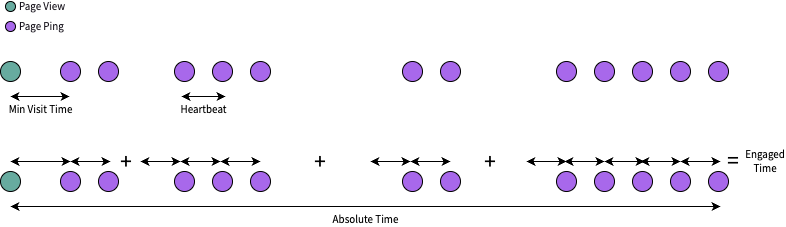

The diagram above was exported from draw.io. Its source (the exported page's mxGraphModel, read from the mxfile embedded in the PNG):
<mxGraphModel dx="1434" dy="769" grid="1" gridSize="10" guides="1" tooltips="1" connect="1" arrows="1" fold="1" page="1" pageScale="1" pageWidth="827" pageHeight="1169" math="0" shadow="0">
  <root>
    <mxCell id="0" />
    <mxCell id="1" parent="0" />
    <mxCell id="W6x9wpp-BcxmlbGSU7MR-1" value="" style="ellipse;whiteSpace=wrap;html=1;aspect=fixed;fillColor=#67AB9F;fontColor=#000000;strokeColor=#000000;fontFamily=Source Sans Pro;fontSource=https%3A%2F%2Ffonts.googleapis.com%2Fcss%3Ffamily%3DSource%2BSans%2BPro;fillStyle=auto;" parent="1" vertex="1">
      <mxGeometry x="60" y="210" width="20" height="20" as="geometry" />
    </mxCell>
    <mxCell id="W6x9wpp-BcxmlbGSU7MR-2" value="" style="ellipse;whiteSpace=wrap;html=1;aspect=fixed;fillColor=#A868EB;fontColor=#000000;strokeColor=#000000;fontFamily=Source Sans Pro;fontSource=https%3A%2F%2Ffonts.googleapis.com%2Fcss%3Ffamily%3DSource%2BSans%2BPro;" parent="1" vertex="1">
      <mxGeometry x="120" y="210" width="20" height="20" as="geometry" />
    </mxCell>
    <mxCell id="W6x9wpp-BcxmlbGSU7MR-3" value="" style="ellipse;whiteSpace=wrap;html=1;aspect=fixed;fillColor=#A868EB;fontColor=#000000;strokeColor=#000000;fontFamily=Source Sans Pro;fontSource=https%3A%2F%2Ffonts.googleapis.com%2Fcss%3Ffamily%3DSource%2BSans%2BPro;" parent="1" vertex="1">
      <mxGeometry x="234" y="210" width="20" height="20" as="geometry" />
    </mxCell>
    <mxCell id="W6x9wpp-BcxmlbGSU7MR-5" value="" style="ellipse;whiteSpace=wrap;html=1;aspect=fixed;fillColor=#A868EB;fontColor=#000000;strokeColor=#000000;fontFamily=Source Sans Pro;fontSource=https%3A%2F%2Ffonts.googleapis.com%2Fcss%3Ffamily%3DSource%2BSans%2BPro;" parent="1" vertex="1">
      <mxGeometry x="158" y="210" width="20" height="20" as="geometry" />
    </mxCell>
    <mxCell id="W6x9wpp-BcxmlbGSU7MR-7" value="" style="ellipse;whiteSpace=wrap;html=1;aspect=fixed;fillColor=#A868EB;fontColor=#000000;strokeColor=#000000;fontFamily=Source Sans Pro;fontSource=https%3A%2F%2Ffonts.googleapis.com%2Fcss%3Ffamily%3DSource%2BSans%2BPro;" parent="1" vertex="1">
      <mxGeometry x="272" y="210" width="20" height="20" as="geometry" />
    </mxCell>
    <mxCell id="W6x9wpp-BcxmlbGSU7MR-8" value="" style="ellipse;whiteSpace=wrap;html=1;aspect=fixed;fillColor=#A868EB;fontColor=#000000;strokeColor=#000000;fontFamily=Source Sans Pro;fontSource=https%3A%2F%2Ffonts.googleapis.com%2Fcss%3Ffamily%3DSource%2BSans%2BPro;" parent="1" vertex="1">
      <mxGeometry x="310" y="210" width="20" height="20" as="geometry" />
    </mxCell>
    <mxCell id="W6x9wpp-BcxmlbGSU7MR-12" value="" style="ellipse;whiteSpace=wrap;html=1;aspect=fixed;fillColor=#A868EB;fontColor=#000000;strokeColor=#000000;fontFamily=Source Sans Pro;fontSource=https%3A%2F%2Ffonts.googleapis.com%2Fcss%3Ffamily%3DSource%2BSans%2BPro;" parent="1" vertex="1">
      <mxGeometry x="462" y="210" width="20" height="20" as="geometry" />
    </mxCell>
    <mxCell id="W6x9wpp-BcxmlbGSU7MR-13" value="" style="ellipse;whiteSpace=wrap;html=1;aspect=fixed;fillColor=#A868EB;fontColor=#000000;strokeColor=#000000;fontFamily=Source Sans Pro;fontSource=https%3A%2F%2Ffonts.googleapis.com%2Fcss%3Ffamily%3DSource%2BSans%2BPro;" parent="1" vertex="1">
      <mxGeometry x="500" y="210" width="20" height="20" as="geometry" />
    </mxCell>
    <mxCell id="W6x9wpp-BcxmlbGSU7MR-18" value="" style="ellipse;whiteSpace=wrap;html=1;aspect=fixed;fillColor=#A868EB;fontColor=#000000;strokeColor=#000000;fontFamily=Source Sans Pro;fontSource=https%3A%2F%2Ffonts.googleapis.com%2Fcss%3Ffamily%3DSource%2BSans%2BPro;" parent="1" vertex="1">
      <mxGeometry x="616" y="210" width="20" height="20" as="geometry" />
    </mxCell>
    <mxCell id="W6x9wpp-BcxmlbGSU7MR-19" value="" style="ellipse;whiteSpace=wrap;html=1;aspect=fixed;fillColor=#A868EB;fontColor=#000000;strokeColor=#000000;fontFamily=Source Sans Pro;fontSource=https%3A%2F%2Ffonts.googleapis.com%2Fcss%3Ffamily%3DSource%2BSans%2BPro;" parent="1" vertex="1">
      <mxGeometry x="654" y="210" width="20" height="20" as="geometry" />
    </mxCell>
    <mxCell id="W6x9wpp-BcxmlbGSU7MR-20" value="" style="ellipse;whiteSpace=wrap;html=1;aspect=fixed;fillColor=#A868EB;fontColor=#000000;strokeColor=#000000;fontFamily=Source Sans Pro;fontSource=https%3A%2F%2Ffonts.googleapis.com%2Fcss%3Ffamily%3DSource%2BSans%2BPro;" parent="1" vertex="1">
      <mxGeometry x="692" y="210" width="20" height="20" as="geometry" />
    </mxCell>
    <mxCell id="W6x9wpp-BcxmlbGSU7MR-21" value="" style="ellipse;whiteSpace=wrap;html=1;aspect=fixed;fillColor=#A868EB;fontColor=#000000;strokeColor=#000000;fontFamily=Source Sans Pro;fontSource=https%3A%2F%2Ffonts.googleapis.com%2Fcss%3Ffamily%3DSource%2BSans%2BPro;" parent="1" vertex="1">
      <mxGeometry x="730" y="210" width="20" height="20" as="geometry" />
    </mxCell>
    <mxCell id="W6x9wpp-BcxmlbGSU7MR-22" value="" style="ellipse;whiteSpace=wrap;html=1;aspect=fixed;fillColor=#A868EB;fontColor=#000000;strokeColor=#000000;fontFamily=Source Sans Pro;fontSource=https%3A%2F%2Ffonts.googleapis.com%2Fcss%3Ffamily%3DSource%2BSans%2BPro;" parent="1" vertex="1">
      <mxGeometry x="768" y="210" width="20" height="20" as="geometry" />
    </mxCell>
    <mxCell id="W6x9wpp-BcxmlbGSU7MR-23" value="Page View" style="ellipse;html=1;aspect=fixed;fillColor=#67AB9F;fontColor=#18141D;strokeColor=#000000;align=left;labelPosition=right;verticalLabelPosition=middle;verticalAlign=middle;fontSize=11;fontFamily=Source Sans Pro;fontSource=https%3A%2F%2Ffonts.googleapis.com%2Fcss%3Ffamily%3DSource%2BSans%2BPro;spacing=4;" parent="1" vertex="1">
      <mxGeometry x="65" y="150" width="10" height="10" as="geometry" />
    </mxCell>
    <mxCell id="W6x9wpp-BcxmlbGSU7MR-24" value="Page Ping" style="ellipse;html=1;aspect=fixed;fillColor=#A868EB;fontColor=#18141D;strokeColor=#000000;fontFamily=Source Sans Pro;fontSource=https%3A%2F%2Ffonts.googleapis.com%2Fcss%3Ffamily%3DSource%2BSans%2BPro;labelPosition=right;verticalLabelPosition=middle;align=left;verticalAlign=middle;fontSize=11;spacing=4;" parent="1" vertex="1">
      <mxGeometry x="65" y="170" width="10" height="10" as="geometry" />
    </mxCell>
    <mxCell id="W6x9wpp-BcxmlbGSU7MR-25" value="Min Visit Time" style="endArrow=classic;startArrow=classic;html=1;rounded=0;fontFamily=Source Sans Pro;fontSource=https%3A%2F%2Ffonts.googleapis.com%2Fcss%3Ffamily%3DSource%2BSans%2BPro;fontSize=11;verticalAlign=top;labelBackgroundColor=none;" parent="1" edge="1">
      <mxGeometry width="50" height="50" relative="1" as="geometry">
        <mxPoint x="70" y="245" as="sourcePoint" />
        <mxPoint x="129" y="245" as="targetPoint" />
        <Array as="points" />
      </mxGeometry>
    </mxCell>
    <mxCell id="W6x9wpp-BcxmlbGSU7MR-26" value="Heartbeat" style="endArrow=classic;startArrow=classic;html=1;rounded=0;fontFamily=Source Sans Pro;fontSource=https%3A%2F%2Ffonts.googleapis.com%2Fcss%3Ffamily%3DSource%2BSans%2BPro;fontSize=11;verticalAlign=top;spacing=2;labelBackgroundColor=none;" parent="1" edge="1">
      <mxGeometry width="50" height="50" relative="1" as="geometry">
        <mxPoint x="241" y="245" as="sourcePoint" />
        <mxPoint x="285" y="245" as="targetPoint" />
      </mxGeometry>
    </mxCell>
    <mxCell id="W6x9wpp-BcxmlbGSU7MR-27" value="" style="ellipse;whiteSpace=wrap;html=1;aspect=fixed;fillColor=#67AB9F;fontColor=#ffffff;strokeColor=#000000;fontFamily=Source Sans Pro;fontSource=https%3A%2F%2Ffonts.googleapis.com%2Fcss%3Ffamily%3DSource%2BSans%2BPro;fillStyle=auto;" parent="1" vertex="1">
      <mxGeometry x="60" y="320" width="20" height="20" as="geometry" />
    </mxCell>
    <mxCell id="W6x9wpp-BcxmlbGSU7MR-28" value="" style="ellipse;whiteSpace=wrap;html=1;aspect=fixed;fillColor=#A868EB;fontColor=#ffffff;strokeColor=#000000;fontFamily=Source Sans Pro;fontSource=https%3A%2F%2Ffonts.googleapis.com%2Fcss%3Ffamily%3DSource%2BSans%2BPro;" parent="1" vertex="1">
      <mxGeometry x="120" y="320" width="20" height="20" as="geometry" />
    </mxCell>
    <mxCell id="W6x9wpp-BcxmlbGSU7MR-29" value="" style="ellipse;whiteSpace=wrap;html=1;aspect=fixed;fillColor=#A868EB;fontColor=#ffffff;strokeColor=#000000;fontFamily=Source Sans Pro;fontSource=https%3A%2F%2Ffonts.googleapis.com%2Fcss%3Ffamily%3DSource%2BSans%2BPro;" parent="1" vertex="1">
      <mxGeometry x="234" y="320" width="20" height="20" as="geometry" />
    </mxCell>
    <mxCell id="W6x9wpp-BcxmlbGSU7MR-30" value="" style="ellipse;whiteSpace=wrap;html=1;aspect=fixed;fillColor=#A868EB;fontColor=#ffffff;strokeColor=#000000;fontFamily=Source Sans Pro;fontSource=https%3A%2F%2Ffonts.googleapis.com%2Fcss%3Ffamily%3DSource%2BSans%2BPro;" parent="1" vertex="1">
      <mxGeometry x="158" y="320" width="20" height="20" as="geometry" />
    </mxCell>
    <mxCell id="W6x9wpp-BcxmlbGSU7MR-31" value="" style="ellipse;whiteSpace=wrap;html=1;aspect=fixed;fillColor=#A868EB;fontColor=#ffffff;strokeColor=#000000;fontFamily=Source Sans Pro;fontSource=https%3A%2F%2Ffonts.googleapis.com%2Fcss%3Ffamily%3DSource%2BSans%2BPro;" parent="1" vertex="1">
      <mxGeometry x="272" y="320" width="20" height="20" as="geometry" />
    </mxCell>
    <mxCell id="W6x9wpp-BcxmlbGSU7MR-32" value="" style="ellipse;whiteSpace=wrap;html=1;aspect=fixed;fillColor=#A868EB;fontColor=#ffffff;strokeColor=#000000;fontFamily=Source Sans Pro;fontSource=https%3A%2F%2Ffonts.googleapis.com%2Fcss%3Ffamily%3DSource%2BSans%2BPro;" parent="1" vertex="1">
      <mxGeometry x="310" y="320" width="20" height="20" as="geometry" />
    </mxCell>
    <mxCell id="W6x9wpp-BcxmlbGSU7MR-33" value="" style="ellipse;whiteSpace=wrap;html=1;aspect=fixed;fillColor=#A868EB;fontColor=#ffffff;strokeColor=#000000;fontFamily=Source Sans Pro;fontSource=https%3A%2F%2Ffonts.googleapis.com%2Fcss%3Ffamily%3DSource%2BSans%2BPro;" parent="1" vertex="1">
      <mxGeometry x="462" y="320" width="20" height="20" as="geometry" />
    </mxCell>
    <mxCell id="W6x9wpp-BcxmlbGSU7MR-34" value="" style="ellipse;whiteSpace=wrap;html=1;aspect=fixed;fillColor=#A868EB;fontColor=#ffffff;strokeColor=#000000;fontFamily=Source Sans Pro;fontSource=https%3A%2F%2Ffonts.googleapis.com%2Fcss%3Ffamily%3DSource%2BSans%2BPro;" parent="1" vertex="1">
      <mxGeometry x="500" y="320" width="20" height="20" as="geometry" />
    </mxCell>
    <mxCell id="W6x9wpp-BcxmlbGSU7MR-35" value="" style="ellipse;whiteSpace=wrap;html=1;aspect=fixed;fillColor=#A868EB;fontColor=#ffffff;strokeColor=#000000;fontFamily=Source Sans Pro;fontSource=https%3A%2F%2Ffonts.googleapis.com%2Fcss%3Ffamily%3DSource%2BSans%2BPro;" parent="1" vertex="1">
      <mxGeometry x="616" y="320" width="20" height="20" as="geometry" />
    </mxCell>
    <mxCell id="W6x9wpp-BcxmlbGSU7MR-36" value="" style="ellipse;whiteSpace=wrap;html=1;aspect=fixed;fillColor=#A868EB;fontColor=#ffffff;strokeColor=#000000;fontFamily=Source Sans Pro;fontSource=https%3A%2F%2Ffonts.googleapis.com%2Fcss%3Ffamily%3DSource%2BSans%2BPro;" parent="1" vertex="1">
      <mxGeometry x="654" y="320" width="20" height="20" as="geometry" />
    </mxCell>
    <mxCell id="W6x9wpp-BcxmlbGSU7MR-37" value="" style="ellipse;whiteSpace=wrap;html=1;aspect=fixed;fillColor=#A868EB;fontColor=#ffffff;strokeColor=#000000;fontFamily=Source Sans Pro;fontSource=https%3A%2F%2Ffonts.googleapis.com%2Fcss%3Ffamily%3DSource%2BSans%2BPro;" parent="1" vertex="1">
      <mxGeometry x="692" y="320" width="20" height="20" as="geometry" />
    </mxCell>
    <mxCell id="W6x9wpp-BcxmlbGSU7MR-38" value="" style="ellipse;whiteSpace=wrap;html=1;aspect=fixed;fillColor=#A868EB;fontColor=#ffffff;strokeColor=#000000;fontFamily=Source Sans Pro;fontSource=https%3A%2F%2Ffonts.googleapis.com%2Fcss%3Ffamily%3DSource%2BSans%2BPro;" parent="1" vertex="1">
      <mxGeometry x="730" y="320" width="20" height="20" as="geometry" />
    </mxCell>
    <mxCell id="W6x9wpp-BcxmlbGSU7MR-39" value="" style="ellipse;whiteSpace=wrap;html=1;aspect=fixed;fillColor=#A868EB;fontColor=#ffffff;strokeColor=#000000;fontFamily=Source Sans Pro;fontSource=https%3A%2F%2Ffonts.googleapis.com%2Fcss%3Ffamily%3DSource%2BSans%2BPro;" parent="1" vertex="1">
      <mxGeometry x="768" y="320" width="20" height="20" as="geometry" />
    </mxCell>
    <mxCell id="W6x9wpp-BcxmlbGSU7MR-40" value="Absolute Time" style="endArrow=classic;startArrow=classic;html=1;rounded=0;fontFamily=Source Sans Pro;fontSource=https%3A%2F%2Ffonts.googleapis.com%2Fcss%3Ffamily%3DSource%2BSans%2BPro;fontSize=11;verticalAlign=top;labelBackgroundColor=none;" parent="1" edge="1">
      <mxGeometry width="50" height="50" relative="1" as="geometry">
        <mxPoint x="70" y="355.0000000000001" as="sourcePoint" />
        <mxPoint x="780" y="355" as="targetPoint" />
        <Array as="points">
          <mxPoint x="99" y="355" />
        </Array>
      </mxGeometry>
    </mxCell>
    <mxCell id="W6x9wpp-BcxmlbGSU7MR-42" value="" style="endArrow=classic;startArrow=classic;html=1;rounded=0;fontFamily=Source Sans Pro;fontSource=https%3A%2F%2Ffonts.googleapis.com%2Fcss%3Ffamily%3DSource%2BSans%2BPro;fontSize=11;" parent="1" edge="1">
      <mxGeometry width="50" height="50" relative="1" as="geometry">
        <mxPoint x="70" y="310" as="sourcePoint" />
        <mxPoint x="130" y="310" as="targetPoint" />
      </mxGeometry>
    </mxCell>
    <mxCell id="W6x9wpp-BcxmlbGSU7MR-43" value="" style="endArrow=classic;startArrow=classic;html=1;rounded=0;fontFamily=Source Sans Pro;fontSource=https%3A%2F%2Ffonts.googleapis.com%2Fcss%3Ffamily%3DSource%2BSans%2BPro;fontSize=11;" parent="1" edge="1">
      <mxGeometry width="50" height="50" relative="1" as="geometry">
        <mxPoint x="130" y="310" as="sourcePoint" />
        <mxPoint x="170" y="310" as="targetPoint" />
      </mxGeometry>
    </mxCell>
    <mxCell id="W6x9wpp-BcxmlbGSU7MR-44" value="" style="endArrow=classic;startArrow=classic;html=1;rounded=0;fontFamily=Source Sans Pro;fontSource=https%3A%2F%2Ffonts.googleapis.com%2Fcss%3Ffamily%3DSource%2BSans%2BPro;fontSize=11;" parent="1" edge="1">
      <mxGeometry width="50" height="50" relative="1" as="geometry">
        <mxPoint x="240" y="310" as="sourcePoint" />
        <mxPoint x="280" y="310" as="targetPoint" />
      </mxGeometry>
    </mxCell>
    <mxCell id="W6x9wpp-BcxmlbGSU7MR-45" value="" style="endArrow=classic;startArrow=classic;html=1;rounded=0;fontFamily=Source Sans Pro;fontSource=https%3A%2F%2Ffonts.googleapis.com%2Fcss%3Ffamily%3DSource%2BSans%2BPro;fontSize=11;" parent="1" edge="1">
      <mxGeometry width="50" height="50" relative="1" as="geometry">
        <mxPoint x="280" y="310" as="sourcePoint" />
        <mxPoint x="320" y="310" as="targetPoint" />
      </mxGeometry>
    </mxCell>
    <mxCell id="W6x9wpp-BcxmlbGSU7MR-46" value="" style="endArrow=classic;startArrow=classic;html=1;rounded=0;fontFamily=Source Sans Pro;fontSource=https%3A%2F%2Ffonts.googleapis.com%2Fcss%3Ffamily%3DSource%2BSans%2BPro;fontSize=11;" parent="1" edge="1">
      <mxGeometry width="50" height="50" relative="1" as="geometry">
        <mxPoint x="470" y="310" as="sourcePoint" />
        <mxPoint x="510" y="310" as="targetPoint" />
      </mxGeometry>
    </mxCell>
    <mxCell id="W6x9wpp-BcxmlbGSU7MR-47" value="" style="endArrow=classic;startArrow=classic;html=1;rounded=0;fontFamily=Source Sans Pro;fontSource=https%3A%2F%2Ffonts.googleapis.com%2Fcss%3Ffamily%3DSource%2BSans%2BPro;fontSize=11;" parent="1" edge="1">
      <mxGeometry width="50" height="50" relative="1" as="geometry">
        <mxPoint x="624" y="310" as="sourcePoint" />
        <mxPoint x="664" y="310" as="targetPoint" />
      </mxGeometry>
    </mxCell>
    <mxCell id="W6x9wpp-BcxmlbGSU7MR-48" value="" style="endArrow=classic;startArrow=classic;html=1;rounded=0;fontFamily=Source Sans Pro;fontSource=https%3A%2F%2Ffonts.googleapis.com%2Fcss%3Ffamily%3DSource%2BSans%2BPro;fontSize=11;" parent="1" edge="1">
      <mxGeometry width="50" height="50" relative="1" as="geometry">
        <mxPoint x="664" y="310" as="sourcePoint" />
        <mxPoint x="704" y="310" as="targetPoint" />
      </mxGeometry>
    </mxCell>
    <mxCell id="W6x9wpp-BcxmlbGSU7MR-49" value="" style="endArrow=classic;startArrow=classic;html=1;rounded=0;fontFamily=Source Sans Pro;fontSource=https%3A%2F%2Ffonts.googleapis.com%2Fcss%3Ffamily%3DSource%2BSans%2BPro;fontSize=11;" parent="1" edge="1">
      <mxGeometry width="50" height="50" relative="1" as="geometry">
        <mxPoint x="700" y="310" as="sourcePoint" />
        <mxPoint x="740" y="310" as="targetPoint" />
      </mxGeometry>
    </mxCell>
    <mxCell id="W6x9wpp-BcxmlbGSU7MR-50" value="" style="endArrow=classic;startArrow=classic;html=1;rounded=0;fontFamily=Source Sans Pro;fontSource=https%3A%2F%2Ffonts.googleapis.com%2Fcss%3Ffamily%3DSource%2BSans%2BPro;fontSize=11;" parent="1" edge="1">
      <mxGeometry width="50" height="50" relative="1" as="geometry">
        <mxPoint x="740" y="310" as="sourcePoint" />
        <mxPoint x="780" y="310" as="targetPoint" />
      </mxGeometry>
    </mxCell>
    <mxCell id="W6x9wpp-BcxmlbGSU7MR-51" value="" style="endArrow=classic;startArrow=classic;html=1;rounded=0;fontFamily=Source Sans Pro;fontSource=https%3A%2F%2Ffonts.googleapis.com%2Fcss%3Ffamily%3DSource%2BSans%2BPro;fontSize=11;" parent="1" edge="1">
      <mxGeometry width="50" height="50" relative="1" as="geometry">
        <mxPoint x="200" y="310" as="sourcePoint" />
        <mxPoint x="240" y="310" as="targetPoint" />
      </mxGeometry>
    </mxCell>
    <mxCell id="W6x9wpp-BcxmlbGSU7MR-52" value="" style="endArrow=classic;startArrow=classic;html=1;rounded=0;fontFamily=Source Sans Pro;fontSource=https%3A%2F%2Ffonts.googleapis.com%2Fcss%3Ffamily%3DSource%2BSans%2BPro;fontSize=11;" parent="1" edge="1">
      <mxGeometry width="50" height="50" relative="1" as="geometry">
        <mxPoint x="430" y="310" as="sourcePoint" />
        <mxPoint x="470" y="310" as="targetPoint" />
      </mxGeometry>
    </mxCell>
    <mxCell id="W6x9wpp-BcxmlbGSU7MR-53" value="" style="endArrow=classic;startArrow=classic;html=1;rounded=0;fontFamily=Source Sans Pro;fontSource=https%3A%2F%2Ffonts.googleapis.com%2Fcss%3Ffamily%3DSource%2BSans%2BPro;fontSize=11;" parent="1" edge="1">
      <mxGeometry width="50" height="50" relative="1" as="geometry">
        <mxPoint x="586" y="310" as="sourcePoint" />
        <mxPoint x="626" y="310" as="targetPoint" />
      </mxGeometry>
    </mxCell>
    <mxCell id="W6x9wpp-BcxmlbGSU7MR-54" value="+" style="text;html=1;strokeColor=none;fillColor=none;align=center;verticalAlign=middle;whiteSpace=wrap;rounded=0;fontSize=23;fontFamily=Source Sans Pro;" parent="1" vertex="1">
      <mxGeometry x="156" y="294" width="60" height="30" as="geometry" />
    </mxCell>
    <mxCell id="W6x9wpp-BcxmlbGSU7MR-55" value="+" style="text;html=1;strokeColor=none;fillColor=none;align=center;verticalAlign=middle;whiteSpace=wrap;rounded=0;fontSize=23;fontFamily=Source Sans Pro;" parent="1" vertex="1">
      <mxGeometry x="350" y="294" width="60" height="30" as="geometry" />
    </mxCell>
    <mxCell id="W6x9wpp-BcxmlbGSU7MR-56" value="+" style="text;html=1;strokeColor=none;fillColor=none;align=center;verticalAlign=middle;whiteSpace=wrap;rounded=0;fontSize=23;fontFamily=Source Sans Pro;" parent="1" vertex="1">
      <mxGeometry x="520" y="294" width="60" height="30" as="geometry" />
    </mxCell>
    <mxCell id="W6x9wpp-BcxmlbGSU7MR-57" value="=" style="text;html=1;strokeColor=none;fillColor=none;align=center;verticalAlign=middle;whiteSpace=wrap;rounded=0;fontSize=23;fontFamily=Source Sans Pro;" parent="1" vertex="1">
      <mxGeometry x="773" y="295" width="40" height="26" as="geometry" />
    </mxCell>
    <mxCell id="W6x9wpp-BcxmlbGSU7MR-58" value="&lt;span style=&quot;font-family: &amp;quot;Source Sans Pro&amp;quot;; font-size: 11px; font-style: normal; font-variant-ligatures: normal; font-variant-caps: normal; font-weight: 400; letter-spacing: normal; orphans: 2; text-align: center; text-indent: 0px; text-transform: none; widows: 2; word-spacing: 0px; -webkit-text-stroke-width: 0px; text-decoration-thickness: initial; text-decoration-style: initial; text-decoration-color: initial; float: none; display: inline !important;&quot;&gt;Engaged Time&lt;/span&gt;" style="text;html=1;strokeColor=none;fillColor=none;align=center;verticalAlign=middle;whiteSpace=wrap;rounded=0;fontSize=11;fontFamily=Source Sans Pro;labelBackgroundColor=none;fontColor=default;" parent="1" vertex="1">
      <mxGeometry x="805" y="297" width="40" height="26" as="geometry" />
    </mxCell>
  </root>
</mxGraphModel>